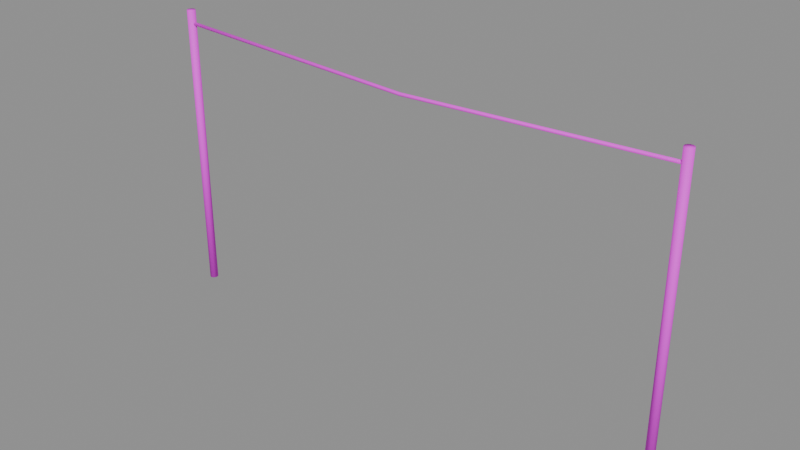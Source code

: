 # Source: clothesline.blend  (saved by Blender 4.5.87; exported with 4.5.12 LTS)
import bpy
from mathutils import Matrix  # noqa: F401  (used for matrix-valued properties, if any)

bpy.ops.wm.read_factory_settings(use_empty=True)
scene = bpy.context.scene
scene.name = 'BLDA_PACKAGE_clothesline'

# ---- collections
col_sea_scene_b1109a_clothesline = bpy.data.collections.new('SEA-SCENE-B1109A-CLOTHESLINE'); scene.collection.children.link(col_sea_scene_b1109a_clothesline)

# ---- images (referenced by path relative to the original .blend; pixels are not part of the script)
import os
ASSET_DIR = os.environ.get("B2B_ASSET_DIR", "")  # directory of the original .blend (textures are referenced by path, not embedded)
HERE = os.path.dirname(os.path.abspath(__file__))  # packed textures are extracted next to this script under _unpacked/

def load_image(name, relpath, width, height, colorspace="sRGB"):
    """Load a texture the original file referenced (path relative to the .blend, or extracted next to this script)."""
    p = next((c for c in (os.path.join(HERE, relpath), os.path.join(ASSET_DIR, relpath)) if relpath and os.path.exists(c)), "")
    if p:
        img = bpy.data.images.load(p, check_existing=True)
        img.name = name
    else:  # same state as the original file: an image datablock whose file is absent (Cycles renders it pink)
        img = bpy.data.images.new(name, width, height)
        img.source = "FILE"
        img.filepath = "//" + (relpath or name)
    img.colorspace_settings.name = colorspace
    return img
img_sea_cabin_timber_8x8_512_png = load_image('sea_cabin_timber_8x8_512.png', 'sea_cabin_timber_8x8_512.png', 1024, 1024, 'sRGB')

# ---- materials (node trees are filled in below, after node groups)
mat_sea_matte = bpy.data.materials.new('SEA_Matte')

# ---- material node trees
mat_sea_matte.use_nodes = True; mat_sea_matte.node_tree.nodes.clear()
_N = mat_sea_matte.node_tree.nodes; _L = mat_sea_matte.node_tree.links
n0 = _N.new('ShaderNodeBsdfPrincipled'); n0.name = '原理化 BSDF'; n0.location = (-200, 100)
n0.inputs[2].default_value = 0.72
n1 = _N.new('ShaderNodeOutputMaterial'); n1.name = '材质输出'; n1.location = (200, 100)
n2 = _N.new('ShaderNodeUVMap'); n2.name = 'UV 贴图'; n2.location = (0, 0)
n2.uv_map = 'PaletteUV'
n3 = _N.new('ShaderNodeTexImage'); n3.name = '图像纹理'; n3.location = (0, 0)
n3.image = img_sea_cabin_timber_8x8_512_png
n3.interpolation = 'Closest'
n3.extension = 'EXTEND'
_L.new(n0.outputs[0], n1.inputs[0])
_L.new(n2.outputs[0], n3.inputs[0])
_L.new(n3.outputs[0], n0.inputs[0])
n1.is_active_output = True

# ---- meshes
me_blda = bpy.data.meshes.new('BLDA_晾衣两杆')
me_blda.from_pydata([(-2.44, 0.0, 0.0), (-2.432, -0.02351, 0.0), (-2.412, -0.03804, 0.0), (-2.388, -0.03804, 0.0), (-2.368, -0.02351, 0.0), (-2.36, -4.899e-18, 0.0), (-2.368, 0.02351, 0.0), (-2.388, 0.03804, 0.0), (-2.412, 0.03804, 0.0), (-2.432, 0.02351, 0.0), (-2.44, 0.0, 2.7), (-2.432, -0.02351, 2.7), (-2.412, -0.03804, 2.7), (-2.388, -0.03804, 2.7), (-2.368, -0.02351, 2.7), (-2.36, -4.899e-18, 2.7), (-2.368, 0.02351, 2.7), (-2.388, 0.03804, 2.7), (-2.412, 0.03804, 2.7), (-2.432, 0.02351, 2.7)], [], [(9, 8, 7, 6, 5, 4, 3, 2, 1, 0), (10, 11, 12, 13, 14, 15, 16, 17, 18, 19), (0, 1, 11, 10), (1, 2, 12, 11), (2, 3, 13, 12), (3, 4, 14, 13), (4, 5, 15, 14), (5, 6, 16, 15), (6, 7, 17, 16), (7, 8, 18, 17), (8, 9, 19, 18), (9, 0, 10, 19)])
me_blda.polygons.foreach_set('use_smooth', [True] * 12)
_uv = me_blda.uv_layers.new(name='PaletteUV')
_uv.uv.foreach_set('vector', [0.8395, 0.8125, 0.8343, 0.8284, 0.8208, 0.8382, 0.8042, 0.8382, 0.7907, 0.8284, 0.7855, 0.8125, 0.7907, 0.7966, 0.8042, 0.7868, 0.8208, 0.7868, 0.8343, 0.7966, 0.8395, 0.8125, 0.8343, 0.8284, 0.8208, 0.8382, 0.8042, 0.8382, 0.7907, 0.8284, 0.7855, 0.8125, 0.7907, 0.7966, 0.8042, 0.7868, 0.8208, 0.7868, 0.8343, 0.7966, 0.8395, 0.8125, 0.8125, 0.8395, 0.7855, 0.8125, 0.8125, 0.7855, 0.8395, 0.8125, 0.8125, 0.8395, 0.7855, 0.8125, 0.8125, 0.7855, 0.8395, 0.8125, 0.8125, 0.8395, 0.7855, 0.8125, 0.8125, 0.7855, 0.8395, 0.8125, 0.8125, 0.8395, 0.7855, 0.8125, 0.8125, 0.7855, 0.8395, 0.8125, 0.8125, 0.8395, 0.7855, 0.8125, 0.8125, 0.7855, 0.8395, 0.8125, 0.8125, 0.8395, 0.7855, 0.8125, 0.8125, 0.7855, 0.8395, 0.8125, 0.8125, 0.8395, 0.7855, 0.8125, 0.8125, 0.7855, 0.8395, 0.8125, 0.8125, 0.8395, 0.7855, 0.8125, 0.8125, 0.7855, 0.8395, 0.8125, 0.8125, 0.8395, 0.7855, 0.8125, 0.8125, 0.7855, 0.8395, 0.8125, 0.8125, 0.8395, 0.7855, 0.8125, 0.8125, 0.7855])
me_blda.materials.append(mat_sea_matte)
me_blda.update()
me_blda______001 = bpy.data.meshes.new('BLDA_晾衣两杆.001')
me_blda______001.from_pydata([(2.36, 0.0, 0.0), (2.368, -0.02351, 0.0), (2.388, -0.03804, 0.0), (2.412, -0.03804, 0.0), (2.432, -0.02351, 0.0), (2.44, -4.899e-18, 0.0), (2.432, 0.02351, 0.0), (2.412, 0.03804, 0.0), (2.388, 0.03804, 0.0), (2.368, 0.02351, 0.0), (2.36, 0.0, 2.7), (2.368, -0.02351, 2.7), (2.388, -0.03804, 2.7), (2.412, -0.03804, 2.7), (2.432, -0.02351, 2.7), (2.44, -4.899e-18, 2.7), (2.432, 0.02351, 2.7), (2.412, 0.03804, 2.7), (2.388, 0.03804, 2.7), (2.368, 0.02351, 2.7)], [], [(9, 8, 7, 6, 5, 4, 3, 2, 1, 0), (10, 11, 12, 13, 14, 15, 16, 17, 18, 19), (0, 1, 11, 10), (1, 2, 12, 11), (2, 3, 13, 12), (3, 4, 14, 13), (4, 5, 15, 14), (5, 6, 16, 15), (6, 7, 17, 16), (7, 8, 18, 17), (8, 9, 19, 18), (9, 0, 10, 19)])
me_blda______001.polygons.foreach_set('use_smooth', [True] * 12)
_uv = me_blda______001.uv_layers.new(name='PaletteUV')
_uv.uv.foreach_set('vector', [0.8395, 0.8125, 0.8343, 0.8284, 0.8208, 0.8382, 0.8042, 0.8382, 0.7907, 0.8284, 0.7855, 0.8125, 0.7907, 0.7966, 0.8042, 0.7868, 0.8208, 0.7868, 0.8343, 0.7966, 0.8395, 0.8125, 0.8343, 0.8284, 0.8208, 0.8382, 0.8042, 0.8382, 0.7907, 0.8284, 0.7855, 0.8125, 0.7907, 0.7966, 0.8042, 0.7868, 0.8208, 0.7868, 0.8343, 0.7966, 0.8395, 0.8125, 0.8125, 0.8395, 0.7855, 0.8125, 0.8125, 0.7855, 0.8395, 0.8125, 0.8125, 0.8395, 0.7855, 0.8125, 0.8125, 0.7855, 0.8395, 0.8125, 0.8125, 0.8395, 0.7855, 0.8125, 0.8125, 0.7855, 0.8395, 0.8125, 0.8125, 0.8395, 0.7855, 0.8125, 0.8125, 0.7855, 0.8395, 0.8125, 0.8125, 0.8395, 0.7855, 0.8125, 0.8125, 0.7855, 0.8395, 0.8125, 0.8125, 0.8395, 0.7855, 0.8125, 0.8125, 0.7855, 0.8395, 0.8125, 0.8125, 0.8395, 0.7855, 0.8125, 0.8125, 0.7855, 0.8395, 0.8125, 0.8125, 0.8395, 0.7855, 0.8125, 0.8125, 0.7855, 0.8395, 0.8125, 0.8125, 0.8395, 0.7855, 0.8125, 0.8125, 0.7855, 0.8395, 0.8125, 0.8125, 0.8395, 0.7855, 0.8125, 0.8125, 0.7855])
me_blda______001.materials.append(mat_sea_matte)
me_blda______001.update()
me_blda_1 = bpy.data.meshes.new('BLDA_晾衣绳')
me_blda_1.from_pydata([(-2.4, -0.016, 2.58), (-2.4, -0.01131, 2.569), (-2.401, -9.797e-19, 2.564), (-2.4, 0.01131, 2.569), (-2.4, 0.016, 2.58), (-2.4, 0.01131, 2.591), (-2.399, 2.939e-18, 2.596), (-2.4, -0.01131, 2.591), (0.0, -0.016, 2.48), (0.0, -0.01131, 2.469), (0.0, -9.797e-19, 2.464), (0.0, 0.01131, 2.469), (0.0, 0.016, 2.48), (0.0, 0.01131, 2.491), (0.0, 2.939e-18, 2.496), (0.0, -0.01131, 2.491), (2.4, -0.016, 2.58), (2.4, -0.01131, 2.569), (2.401, -9.797e-19, 2.564), (2.4, 0.01131, 2.569), (2.4, 0.016, 2.58), (2.4, 0.01131, 2.591), (2.399, 2.939e-18, 2.596), (2.4, -0.01131, 2.591)], [], [(7, 6, 5, 4, 3, 2, 1, 0), (16, 17, 18, 19, 20, 21, 22, 23), (0, 1, 9, 8), (1, 2, 10, 9), (2, 3, 11, 10), (3, 4, 12, 11), (4, 5, 13, 12), (5, 6, 14, 13), (6, 7, 15, 14), (7, 0, 8, 15), (8, 9, 17, 16), (9, 10, 18, 17), (10, 11, 19, 18), (11, 12, 20, 19), (12, 13, 21, 20), (13, 14, 22, 21), (14, 15, 23, 22), (15, 8, 16, 23)])
me_blda_1.polygons.foreach_set('use_smooth', [True] * 18)
_uv = me_blda_1.uv_layers.new(name='PaletteUV')
_uv.uv.foreach_set('vector', [0.4645, 0.9375, 0.4566, 0.9566, 0.4375, 0.9645, 0.4184, 0.9566, 0.4105, 0.9375, 0.4184, 0.9184, 0.4375, 0.9105, 0.4566, 0.9184, 0.4645, 0.9375, 0.4566, 0.9566, 0.4375, 0.9645, 0.4184, 0.9566, 0.4105, 0.9375, 0.4184, 0.9184, 0.4375, 0.9105, 0.4566, 0.9184, 0.4645, 0.9375, 0.4375, 0.9645, 0.4105, 0.9375, 0.4375, 0.9105, 0.4645, 0.9375, 0.4375, 0.9645, 0.4105, 0.9375, 0.4375, 0.9105, 0.4645, 0.9375, 0.4375, 0.9645, 0.4105, 0.9375, 0.4375, 0.9105, 0.4645, 0.9375, 0.4375, 0.9645, 0.4105, 0.9375, 0.4375, 0.9105, 0.4645, 0.9375, 0.4375, 0.9645, 0.4105, 0.9375, 0.4375, 0.9105, 0.4645, 0.9375, 0.4375, 0.9645, 0.4105, 0.9375, 0.4375, 0.9105, 0.4645, 0.9375, 0.4375, 0.9645, 0.4105, 0.9375, 0.4375, 0.9105, 0.4645, 0.9375, 0.4375, 0.9645, 0.4105, 0.9375, 0.4375, 0.9105, 0.4645, 0.9375, 0.4375, 0.9645, 0.4105, 0.9375, 0.4375, 0.9105, 0.4645, 0.9375, 0.4375, 0.9645, 0.4105, 0.9375, 0.4375, 0.9105, 0.4645, 0.9375, 0.4375, 0.9645, 0.4105, 0.9375, 0.4375, 0.9105, 0.4645, 0.9375, 0.4375, 0.9645, 0.4105, 0.9375, 0.4375, 0.9105, 0.4645, 0.9375, 0.4375, 0.9645, 0.4105, 0.9375, 0.4375, 0.9105, 0.4645, 0.9375, 0.4375, 0.9645, 0.4105, 0.9375, 0.4375, 0.9105, 0.4645, 0.9375, 0.4375, 0.9645, 0.4105, 0.9375, 0.4375, 0.9105, 0.4645, 0.9375, 0.4375, 0.9645, 0.4105, 0.9375, 0.4375, 0.9105])
me_blda_1.materials.append(mat_sea_matte)
me_blda_1.update()

# ---- objects
ob_blda = bpy.data.objects.new('BLDA_晾衣两杆', me_blda)
ob_blda______001 = bpy.data.objects.new('BLDA_晾衣两杆.001', me_blda______001)
ob_blda_1 = bpy.data.objects.new('BLDA_晾衣绳', me_blda_1)

# ---- transforms, parenting, visibility, modifiers, constraints
ob_blda.location = (0.0, 0.0, 0.0)
ob_blda______001.location = (0.0, 0.0, 0.0)
ob_blda_1.location = (0.0, 0.0, 0.0)

# ---- collection membership
col_sea_scene_b1109a_clothesline.objects.link(ob_blda)
col_sea_scene_b1109a_clothesline.objects.link(ob_blda______001)
col_sea_scene_b1109a_clothesline.objects.link(ob_blda_1)

# ---- scene / render settings (as saved in the file)
scene.frame_start = 1; scene.frame_end = 250; scene.frame_set(1)
scene.render.engine = 'BLENDER_EEVEE_NEXT'
bpy.context.view_layer.update()

# ---- added for rendering (the .blend has no active camera and no usable light): camera, sun + grey world if the file has none
cam_auto = bpy.data.cameras.new('AutoCamera')
cam_auto.lens = 50.0
cam_auto.sensor_width = 36.0
cam_auto.clip_end = 1000.0
ob_auto_camera = bpy.data.objects.new('AutoCamera', cam_auto)
scene.collection.objects.link(ob_auto_camera)
ob_auto_camera.location = (5.16058, -6.1927, 5.47846)
ob_auto_camera.rotation_euler = (1.09748, -7.21219e-08, 0.694738)
scene.camera = ob_auto_camera
light_auto_sun = bpy.data.lights.new('AutoSun', 'SUN')
light_auto_sun.energy = 3.0
light_auto_sun.angle = 0.0523599
ob_auto_sun = bpy.data.objects.new('AutoSun', light_auto_sun)
scene.collection.objects.link(ob_auto_sun)
ob_auto_sun.rotation_euler = (0.872665, 0.174533, 0.523599)
if scene.world is None:
    world_auto = bpy.data.worlds.new('AutoWorld')
    world_auto.color = (0.3, 0.3, 0.3)
    scene.world = world_auto
bpy.context.view_layer.update()
